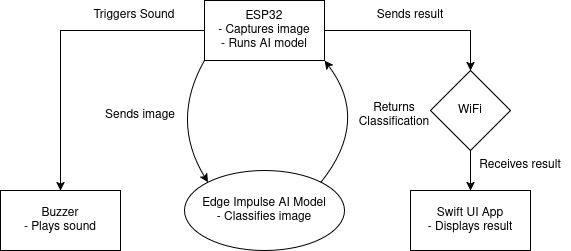

The diagram above was exported from draw.io. Its source (the exported page's mxGraphModel, read from the mxfile embedded in the PNG):
<mxGraphModel dx="1434" dy="795" grid="1" gridSize="10" guides="1" tooltips="1" connect="1" arrows="1" fold="1" page="1" pageScale="1" pageWidth="827" pageHeight="1169" math="0" shadow="0">
  <root>
    <mxCell id="0" />
    <mxCell id="1" parent="0" />
    <mxCell id="JhTd5jfdW-0j0gVB_reV-17" style="edgeStyle=orthogonalEdgeStyle;rounded=0;orthogonalLoop=1;jettySize=auto;html=1;entryX=0.5;entryY=0;entryDx=0;entryDy=0;" parent="1" source="JhTd5jfdW-0j0gVB_reV-7" target="JhTd5jfdW-0j0gVB_reV-8" edge="1">
      <mxGeometry relative="1" as="geometry" />
    </mxCell>
    <mxCell id="JhTd5jfdW-0j0gVB_reV-18" style="edgeStyle=orthogonalEdgeStyle;rounded=0;orthogonalLoop=1;jettySize=auto;html=1;entryX=0.5;entryY=0;entryDx=0;entryDy=0;" parent="1" source="JhTd5jfdW-0j0gVB_reV-7" target="JhTd5jfdW-0j0gVB_reV-11" edge="1">
      <mxGeometry relative="1" as="geometry" />
    </mxCell>
    <mxCell id="JhTd5jfdW-0j0gVB_reV-7" value="ESP32&lt;br&gt;- Captures image&lt;br&gt;- Runs AI model" style="rounded=0;whiteSpace=wrap;html=1;" parent="1" vertex="1">
      <mxGeometry x="354" y="80" width="120" height="60" as="geometry" />
    </mxCell>
    <mxCell id="JhTd5jfdW-0j0gVB_reV-8" value="Buzzer&lt;br&gt;- Plays sound" style="rounded=0;whiteSpace=wrap;html=1;" parent="1" vertex="1">
      <mxGeometry x="150" y="270" width="120" height="60" as="geometry" />
    </mxCell>
    <mxCell id="JhTd5jfdW-0j0gVB_reV-9" value="Swift UI App&lt;br&gt;- Displays result" style="rounded=0;whiteSpace=wrap;html=1;" parent="1" vertex="1">
      <mxGeometry x="560" y="270" width="120" height="60" as="geometry" />
    </mxCell>
    <mxCell id="JhTd5jfdW-0j0gVB_reV-10" value="Edge Impulse AI Model&lt;br&gt;- Classifies image" style="ellipse;whiteSpace=wrap;html=1;" parent="1" vertex="1">
      <mxGeometry x="334" y="250" width="160" height="80" as="geometry" />
    </mxCell>
    <mxCell id="JhTd5jfdW-0j0gVB_reV-19" style="edgeStyle=orthogonalEdgeStyle;rounded=0;orthogonalLoop=1;jettySize=auto;html=1;" parent="1" source="JhTd5jfdW-0j0gVB_reV-11" target="JhTd5jfdW-0j0gVB_reV-9" edge="1">
      <mxGeometry relative="1" as="geometry" />
    </mxCell>
    <mxCell id="JhTd5jfdW-0j0gVB_reV-11" value="WiFi" style="rhombus;whiteSpace=wrap;html=1;" parent="1" vertex="1">
      <mxGeometry x="580" y="150" width="80" height="80" as="geometry" />
    </mxCell>
    <mxCell id="JhTd5jfdW-0j0gVB_reV-13" value="" style="curved=1;endArrow=classic;html=1;rounded=0;entryX=0;entryY=0;entryDx=0;entryDy=0;exitX=0;exitY=1;exitDx=0;exitDy=0;" parent="1" source="JhTd5jfdW-0j0gVB_reV-7" target="JhTd5jfdW-0j0gVB_reV-10" edge="1">
      <mxGeometry width="50" height="50" relative="1" as="geometry">
        <mxPoint x="390" y="440" as="sourcePoint" />
        <mxPoint x="440" y="390" as="targetPoint" />
        <Array as="points">
          <mxPoint x="320" y="200" />
        </Array>
      </mxGeometry>
    </mxCell>
    <mxCell id="JhTd5jfdW-0j0gVB_reV-16" value="" style="curved=1;endArrow=classic;html=1;rounded=0;entryX=1;entryY=1;entryDx=0;entryDy=0;exitX=1;exitY=0;exitDx=0;exitDy=0;" parent="1" source="JhTd5jfdW-0j0gVB_reV-10" target="JhTd5jfdW-0j0gVB_reV-7" edge="1">
      <mxGeometry width="50" height="50" relative="1" as="geometry">
        <mxPoint x="450" y="190" as="sourcePoint" />
        <mxPoint x="557" y="262" as="targetPoint" />
        <Array as="points">
          <mxPoint x="520" y="200" />
        </Array>
      </mxGeometry>
    </mxCell>
    <mxCell id="JhTd5jfdW-0j0gVB_reV-20" value="Triggers Sound" style="text;html=1;align=center;verticalAlign=middle;whiteSpace=wrap;rounded=0;" parent="1" vertex="1">
      <mxGeometry x="234" y="80" width="100" height="30" as="geometry" />
    </mxCell>
    <mxCell id="JhTd5jfdW-0j0gVB_reV-21" value="Sends result" style="text;html=1;align=center;verticalAlign=middle;whiteSpace=wrap;rounded=0;" parent="1" vertex="1">
      <mxGeometry x="510" y="80" width="100" height="30" as="geometry" />
    </mxCell>
    <mxCell id="JhTd5jfdW-0j0gVB_reV-22" value="Receives result" style="text;html=1;align=center;verticalAlign=middle;whiteSpace=wrap;rounded=0;" parent="1" vertex="1">
      <mxGeometry x="620" y="230" width="100" height="30" as="geometry" />
    </mxCell>
    <mxCell id="JhTd5jfdW-0j0gVB_reV-23" value="Sends image" style="text;html=1;align=center;verticalAlign=middle;whiteSpace=wrap;rounded=0;" parent="1" vertex="1">
      <mxGeometry x="240" y="180" width="100" height="30" as="geometry" />
    </mxCell>
    <mxCell id="JhTd5jfdW-0j0gVB_reV-24" value="Returns Classification" style="text;html=1;align=center;verticalAlign=middle;whiteSpace=wrap;rounded=0;" parent="1" vertex="1">
      <mxGeometry x="494" y="180" width="100" height="30" as="geometry" />
    </mxCell>
  </root>
</mxGraphModel>